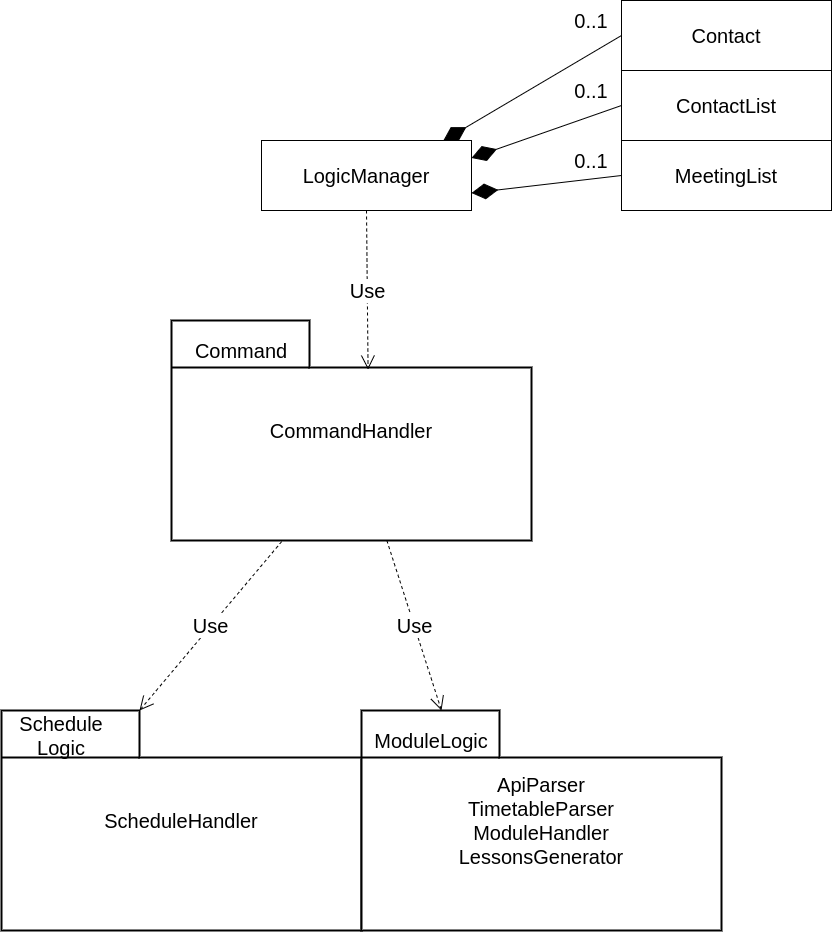

The diagram above was exported from draw.io. Its source (the exported page's mxGraphModel, read from the mxfile embedded in the PNG):
<mxGraphModel dx="2360" dy="1262" grid="1" gridSize="10" guides="1" tooltips="1" connect="1" arrows="1" fold="1" page="1" pageScale="1.5" pageWidth="1169" pageHeight="826" background="none" math="0" shadow="0">
  <root>
    <mxCell id="0" style=";html=1;" />
    <mxCell id="1" style=";html=1;" parent="0" />
    <mxCell id="0HdxwUO5FkV9XsF9Hp4N-23" value="ScheduleHandler" style="shape=folder;tabWidth=138;tabHeight=47;tabPosition=left;strokeWidth=2;html=1;whiteSpace=wrap;align=center;fontSize=20;" vertex="1" parent="1">
      <mxGeometry x="170" y="820" width="360" height="220" as="geometry" />
    </mxCell>
    <mxCell id="0HdxwUO5FkV9XsF9Hp4N-24" value="Schedule Logic" style="text;html=1;strokeColor=none;fillColor=none;align=center;verticalAlign=middle;whiteSpace=wrap;rounded=0;fontSize=20;" vertex="1" parent="1">
      <mxGeometry x="210" y="835" width="40" height="20" as="geometry" />
    </mxCell>
    <mxCell id="0HdxwUO5FkV9XsF9Hp4N-26" value="" style="rounded=0;whiteSpace=wrap;html=1;" vertex="1" parent="1">
      <mxGeometry x="430" y="250" width="210" height="70" as="geometry" />
    </mxCell>
    <mxCell id="0HdxwUO5FkV9XsF9Hp4N-27" value="&lt;span style=&quot;font-size: 20px&quot;&gt;LogicManager&lt;/span&gt;" style="text;html=1;strokeColor=none;fillColor=none;align=center;verticalAlign=middle;whiteSpace=wrap;rounded=0;" vertex="1" parent="1">
      <mxGeometry x="460" y="265" width="150" height="40" as="geometry" />
    </mxCell>
    <mxCell id="0HdxwUO5FkV9XsF9Hp4N-28" value="ApiParser&lt;br&gt;TimetableParser&lt;br&gt;ModuleHandler&lt;br&gt;LessonsGenerator" style="shape=folder;tabWidth=138;tabHeight=47;tabPosition=left;strokeWidth=2;html=1;whiteSpace=wrap;align=center;fontSize=20;" vertex="1" parent="1">
      <mxGeometry x="530" y="820" width="360" height="220" as="geometry" />
    </mxCell>
    <mxCell id="0HdxwUO5FkV9XsF9Hp4N-29" value="ModuleLogic" style="text;html=1;strokeColor=none;fillColor=none;align=center;verticalAlign=middle;whiteSpace=wrap;rounded=0;fontSize=20;" vertex="1" parent="1">
      <mxGeometry x="560" y="840" width="80" height="20" as="geometry" />
    </mxCell>
    <mxCell id="0HdxwUO5FkV9XsF9Hp4N-30" value="CommandHandler" style="shape=folder;tabWidth=138;tabHeight=47;tabPosition=left;strokeWidth=2;html=1;whiteSpace=wrap;align=center;fontSize=20;" vertex="1" parent="1">
      <mxGeometry x="340" y="430" width="360" height="220" as="geometry" />
    </mxCell>
    <mxCell id="0HdxwUO5FkV9XsF9Hp4N-31" value="Command" style="text;html=1;strokeColor=none;fillColor=none;align=center;verticalAlign=middle;whiteSpace=wrap;rounded=0;fontSize=20;" vertex="1" parent="1">
      <mxGeometry x="370" y="450" width="80" height="20" as="geometry" />
    </mxCell>
    <mxCell id="0HdxwUO5FkV9XsF9Hp4N-35" value="Use" style="endArrow=open;endSize=12;dashed=1;html=1;fontSize=20;exitX=0.306;exitY=1.005;exitDx=0;exitDy=0;exitPerimeter=0;entryX=0;entryY=0;entryDx=138;entryDy=0;entryPerimeter=0;" edge="1" parent="1" source="0HdxwUO5FkV9XsF9Hp4N-30" target="0HdxwUO5FkV9XsF9Hp4N-23">
      <mxGeometry width="160" relative="1" as="geometry">
        <mxPoint x="440" y="390" as="sourcePoint" />
        <mxPoint x="600" y="390" as="targetPoint" />
      </mxGeometry>
    </mxCell>
    <mxCell id="0HdxwUO5FkV9XsF9Hp4N-36" value="Use" style="endArrow=open;endSize=12;dashed=1;html=1;fontSize=20;" edge="1" parent="1" source="0HdxwUO5FkV9XsF9Hp4N-30">
      <mxGeometry width="160" relative="1" as="geometry">
        <mxPoint x="531.77" y="330" as="sourcePoint" />
        <mxPoint x="610" y="820" as="targetPoint" />
      </mxGeometry>
    </mxCell>
    <mxCell id="0HdxwUO5FkV9XsF9Hp4N-37" value="Use" style="endArrow=open;endSize=12;dashed=1;html=1;fontSize=20;exitX=0.5;exitY=1;exitDx=0;exitDy=0;entryX=0.546;entryY=0.223;entryDx=0;entryDy=0;entryPerimeter=0;" edge="1" parent="1" source="0HdxwUO5FkV9XsF9Hp4N-26" target="0HdxwUO5FkV9XsF9Hp4N-30">
      <mxGeometry width="160" relative="1" as="geometry">
        <mxPoint x="541.77" y="340" as="sourcePoint" />
        <mxPoint x="238" y="480" as="targetPoint" />
      </mxGeometry>
    </mxCell>
    <mxCell id="0HdxwUO5FkV9XsF9Hp4N-47" value="" style="rounded=0;whiteSpace=wrap;html=1;" vertex="1" parent="1">
      <mxGeometry x="790" y="180" width="210" height="70" as="geometry" />
    </mxCell>
    <mxCell id="0HdxwUO5FkV9XsF9Hp4N-48" value="&lt;span style=&quot;font-size: 20px&quot;&gt;ContactList&lt;/span&gt;" style="text;html=1;strokeColor=none;fillColor=none;align=center;verticalAlign=middle;whiteSpace=wrap;rounded=0;" vertex="1" parent="1">
      <mxGeometry x="820" y="195" width="150" height="40" as="geometry" />
    </mxCell>
    <mxCell id="0HdxwUO5FkV9XsF9Hp4N-49" value="" style="endArrow=diamondThin;endFill=1;endSize=24;html=1;fontSize=20;exitX=0;exitY=0.5;exitDx=0;exitDy=0;entryX=1;entryY=0.25;entryDx=0;entryDy=0;" edge="1" parent="1" source="0HdxwUO5FkV9XsF9Hp4N-47" target="0HdxwUO5FkV9XsF9Hp4N-26">
      <mxGeometry width="160" relative="1" as="geometry">
        <mxPoint x="630" y="100" as="sourcePoint" />
        <mxPoint x="650" y="270" as="targetPoint" />
      </mxGeometry>
    </mxCell>
    <mxCell id="0HdxwUO5FkV9XsF9Hp4N-50" value="0..1" style="text;html=1;strokeColor=none;fillColor=none;align=center;verticalAlign=middle;whiteSpace=wrap;rounded=0;fontSize=20;" vertex="1" parent="1">
      <mxGeometry x="740" y="190" width="40" height="20" as="geometry" />
    </mxCell>
    <mxCell id="0HdxwUO5FkV9XsF9Hp4N-51" value="" style="rounded=0;whiteSpace=wrap;html=1;" vertex="1" parent="1">
      <mxGeometry x="790" y="250" width="210" height="70" as="geometry" />
    </mxCell>
    <mxCell id="0HdxwUO5FkV9XsF9Hp4N-52" value="&lt;span style=&quot;font-size: 20px&quot;&gt;MeetingList&lt;/span&gt;" style="text;html=1;strokeColor=none;fillColor=none;align=center;verticalAlign=middle;whiteSpace=wrap;rounded=0;" vertex="1" parent="1">
      <mxGeometry x="820" y="265" width="150" height="40" as="geometry" />
    </mxCell>
    <mxCell id="0HdxwUO5FkV9XsF9Hp4N-53" value="" style="endArrow=diamondThin;endFill=1;endSize=24;html=1;fontSize=20;entryX=1;entryY=0.75;entryDx=0;entryDy=0;exitX=0;exitY=0.5;exitDx=0;exitDy=0;" edge="1" parent="1" source="0HdxwUO5FkV9XsF9Hp4N-51" target="0HdxwUO5FkV9XsF9Hp4N-26">
      <mxGeometry width="160" relative="1" as="geometry">
        <mxPoint x="630" y="240" as="sourcePoint" />
        <mxPoint x="640" y="355" as="targetPoint" />
      </mxGeometry>
    </mxCell>
    <mxCell id="0HdxwUO5FkV9XsF9Hp4N-54" value="0..1" style="text;html=1;strokeColor=none;fillColor=none;align=center;verticalAlign=middle;whiteSpace=wrap;rounded=0;fontSize=20;" vertex="1" parent="1">
      <mxGeometry x="740" y="260" width="40" height="20" as="geometry" />
    </mxCell>
    <mxCell id="0HdxwUO5FkV9XsF9Hp4N-55" value="" style="rounded=0;whiteSpace=wrap;html=1;" vertex="1" parent="1">
      <mxGeometry x="790" y="110" width="210" height="70" as="geometry" />
    </mxCell>
    <mxCell id="0HdxwUO5FkV9XsF9Hp4N-56" value="&lt;span style=&quot;font-size: 20px&quot;&gt;Contact&lt;/span&gt;" style="text;html=1;strokeColor=none;fillColor=none;align=center;verticalAlign=middle;whiteSpace=wrap;rounded=0;" vertex="1" parent="1">
      <mxGeometry x="820" y="125" width="150" height="40" as="geometry" />
    </mxCell>
    <mxCell id="0HdxwUO5FkV9XsF9Hp4N-57" value="" style="endArrow=diamondThin;endFill=1;endSize=24;html=1;fontSize=20;exitX=0;exitY=0.5;exitDx=0;exitDy=0;entryX=0.865;entryY=0.005;entryDx=0;entryDy=0;entryPerimeter=0;" edge="1" parent="1" source="0HdxwUO5FkV9XsF9Hp4N-55" target="0HdxwUO5FkV9XsF9Hp4N-26">
      <mxGeometry width="160" relative="1" as="geometry">
        <mxPoint x="630" y="30" as="sourcePoint" />
        <mxPoint x="630" y="240" as="targetPoint" />
      </mxGeometry>
    </mxCell>
    <mxCell id="0HdxwUO5FkV9XsF9Hp4N-58" value="0..1" style="text;html=1;strokeColor=none;fillColor=none;align=center;verticalAlign=middle;whiteSpace=wrap;rounded=0;fontSize=20;" vertex="1" parent="1">
      <mxGeometry x="740" y="120" width="40" height="20" as="geometry" />
    </mxCell>
  </root>
</mxGraphModel>